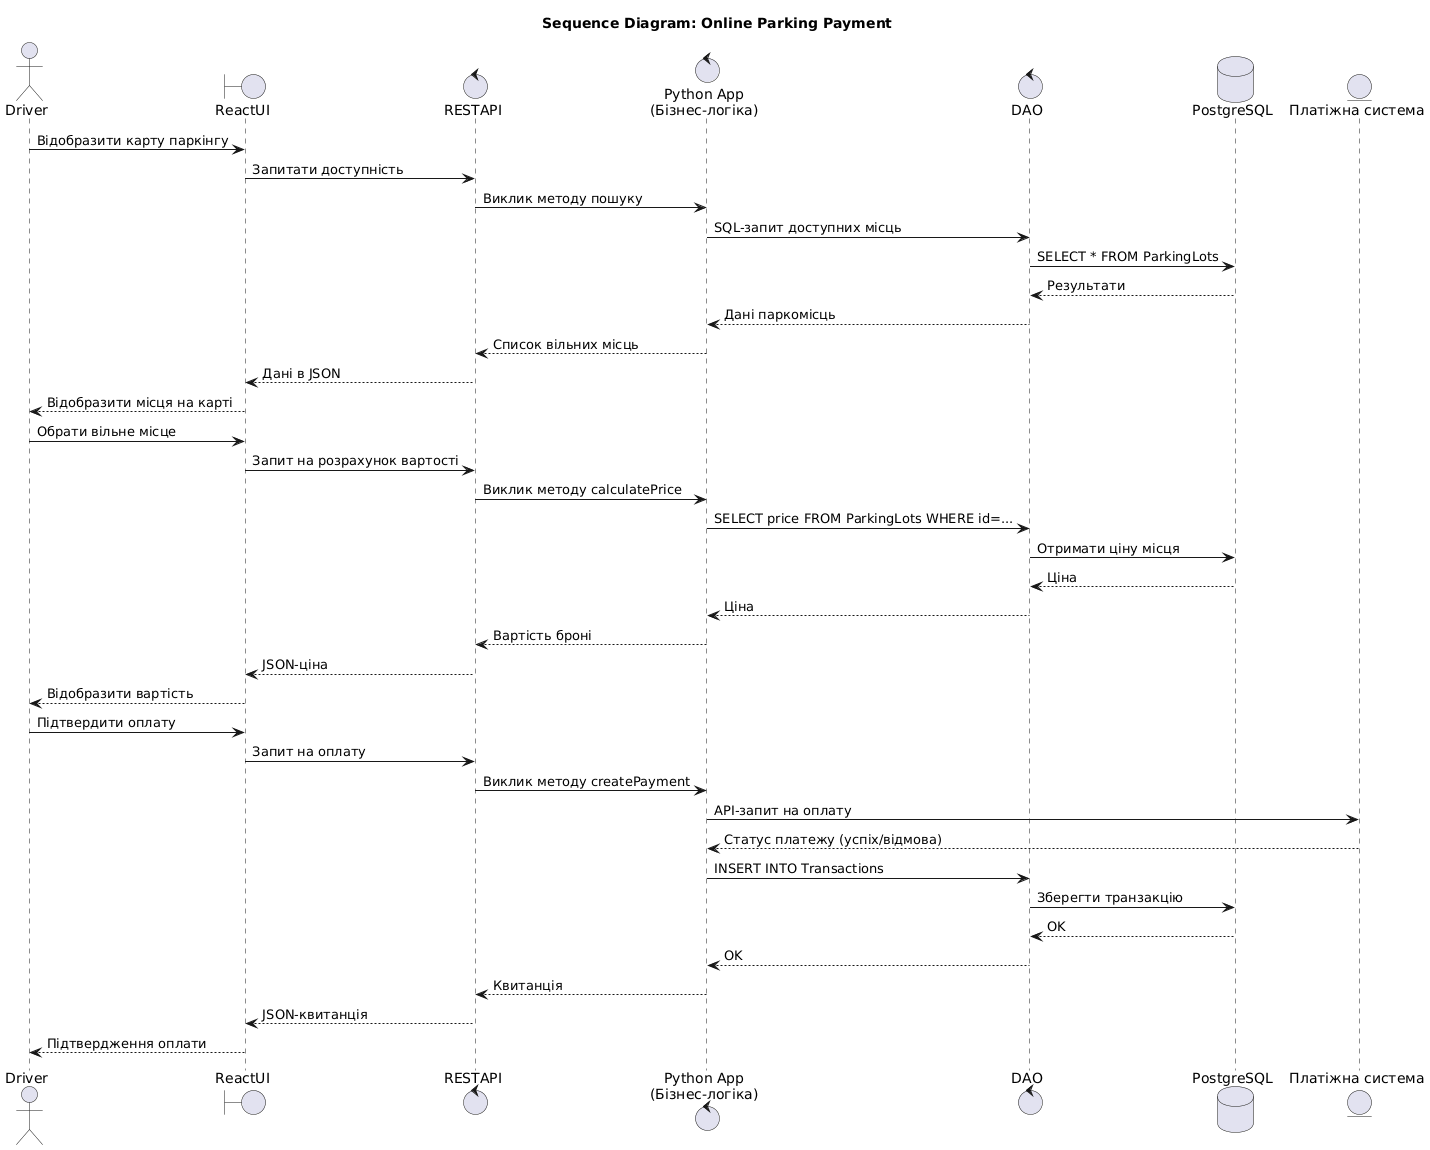

The diagram above was rendered by PlantUML. Its source (embedded in the PNG):
@startuml
title Sequence Diagram: Online Parking Payment

actor Driver as User
boundary ReactUI
control RESTAPI
control PythonApp as "Python App\n(Бізнес-логіка)"
control DAO
database DB as "PostgreSQL"
entity PaymentSystem as "Платіжна система"

User -> ReactUI : Відобразити карту паркінгу
ReactUI -> RESTAPI : Запитати доступність
RESTAPI -> PythonApp : Виклик методу пошуку
PythonApp -> DAO : SQL-запит доступних місць
DAO -> DB : SELECT * FROM ParkingLots
DB --> DAO : Результати
DAO --> PythonApp : Дані паркомісць
PythonApp --> RESTAPI : Список вільних місць
RESTAPI --> ReactUI : Дані в JSON
ReactUI --> User : Відобразити місця на карті

User -> ReactUI : Обрати вільне місце
ReactUI -> RESTAPI : Запит на розрахунок вартості
RESTAPI -> PythonApp : Виклик методу calculatePrice
PythonApp -> DAO : SELECT price FROM ParkingLots WHERE id=...
DAO -> DB : Отримати ціну місця
DB --> DAO : Ціна
DAO --> PythonApp : Ціна
PythonApp --> RESTAPI : Вартість броні
RESTAPI --> ReactUI : JSON-ціна
ReactUI --> User : Відобразити вартість

User -> ReactUI : Підтвердити оплату
ReactUI -> RESTAPI : Запит на оплату
RESTAPI -> PythonApp : Виклик методу createPayment
PythonApp -> PaymentSystem : API-запит на оплату
PaymentSystem --> PythonApp : Статус платежу (успіх/відмова)
PythonApp -> DAO : INSERT INTO Transactions
DAO -> DB : Зберегти транзакцію
DB --> DAO : OK
DAO --> PythonApp : OK
PythonApp --> RESTAPI : Квитанція
RESTAPI --> ReactUI : JSON-квитанція
ReactUI --> User : Підтвердження оплати
@enduml